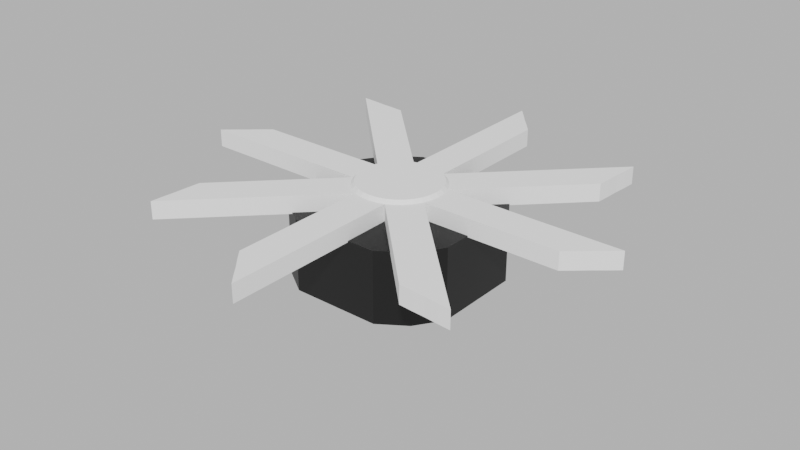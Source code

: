 # Source: Fan_2.blend  (saved by Blender 3.5.10; exported with 4.5.12 LTS)
import bpy
from mathutils import Matrix  # noqa: F401  (used for matrix-valued properties, if any)

bpy.ops.wm.read_factory_settings(use_empty=True)
scene = bpy.context.scene
scene.name = 'Scene'

# ---- collections
col_collection = bpy.data.collections.new('Collection'); scene.collection.children.link(col_collection)

# ---- materials (node trees are filled in below, after node groups)
mat_material_001 = bpy.data.materials.new('Material.001')
mat_material_001.alpha_threshold = 0.0
mat_material_001.use_transparent_shadow = False
mat_material_001.roughness = 0.5
mat_material_001.line_color = (0.0, 0.0, 0.0, 1.0)

# ---- material node trees
mat_material_001.use_nodes = True; mat_material_001.node_tree.nodes.clear()
_N = mat_material_001.node_tree.nodes; _L = mat_material_001.node_tree.links
n0 = _N.new('ShaderNodeOutputMaterial'); n0.name = 'Material Output'; n0.location = (300, 300)
n1 = _N.new('ShaderNodeBsdfPrincipled'); n1.name = 'Principled BSDF'; n1.location = (10, 300)
n1.distribution = 'GGX'
n1.subsurface_method = 'RANDOM_WALK_SKIN'
n1.inputs[0].default_value = (0.0, 0.0, 0.0, 1.0)
n1.inputs[3].default_value = 1.45
n1.inputs[27].default_value = (0.0, 0.0, 0.0, 1.0)
n1.inputs[28].default_value = 1.0
_L.new(n1.outputs[0], n0.inputs[0])
n0.is_active_output = True

# ---- world
world_world = bpy.data.worlds.new('World'); scene.world = world_world
world_world.use_nodes = True; world_world.node_tree.nodes.clear()
_N = world_world.node_tree.nodes; _L = world_world.node_tree.links
n0 = _N.new('ShaderNodeOutputWorld'); n0.name = 'World Output'; n0.location = (300, 300)
n1 = _N.new('ShaderNodeBackground'); n1.name = 'Background'; n1.location = (10, 300)
n2 = _N.new('ShaderNodeRGB'); n2.name = 'RGB'; n2.location = (-180, 280)
n2.outputs[0].default_value = (0.5, 0.5, 0.5, 1.0)
_L.new(n1.outputs[0], n0.inputs[0])
_L.new(n2.outputs[0], n1.inputs[0])
n0.is_active_output = True
world_world.color = (0.05088, 0.05088, 0.05088)
world_world.use_sun_shadow = False
world_world.sun_shadow_jitter_overblur = 0.0

# ---- meshes
me_cube_001 = bpy.data.meshes.new('Cube.001')
me_cube_001.from_pydata([(0.8, 0.8, 1.0), (0.8, 0.8, -1.0), (0.8, -0.8, 1.0), (0.8, -0.8, -1.0), (-0.8, 0.8, 1.0), (-0.8, 0.8, -1.0), (-0.8, -0.8, 1.0), (-0.8, -0.8, -1.0), (-1.0, 0.5, -1.0), (-1.0, 0.0, -1.0), (-1.0, -0.5, -1.0), (1.0, 0.5, 1.0), (1.0, 0.0, 1.0), (1.0, -0.5, 1.0), (-1.0, -0.5, 1.0), (-1.0, 0.0, 1.0), (-1.0, 0.5, 1.0), (1.0, -0.5, -1.0), (1.0, 0.0, -1.0), (1.0, 0.5, -1.0), (0.5, 1.0, -1.0), (0.0, 1.0, -1.0), (-0.5, 1.0, -1.0), (0.5, -1.0, 1.0), (0.0, -1.0, 1.0), (-0.5, -1.0, 1.0), (-0.5, -1.0, -1.0), (0.0, -1.0, -1.0), (0.5, -1.0, -1.0), (-0.5, 1.0, 1.0), (0.0, 1.0, 1.0), (0.5, 1.0, 1.0), (0.5, 0.5, -1.0), (0.0, 0.5, -1.0), (-0.5, 0.5, -1.0), (0.5, 0.0, -1.0), (0.0, 0.0, -1.0), (-0.5, 0.0, -1.0), (0.5, -0.5, -1.0), (0.0, -0.5, -1.0), (-0.5, -0.5, -1.0), (-0.5, 0.5, 1.0), (0.0, 0.5, 1.0), (0.5, 0.5, 1.0), (-0.5, 0.0, 1.0), (0.0, 0.0, 1.0), (0.5, 0.0, 1.0), (-0.5, -0.5, 1.0), (0.0, -0.5, 1.0), (0.5, -0.5, 1.0)], [], [(47, 14, 6, 25), (26, 25, 6, 7), (8, 16, 4, 5), (38, 17, 3, 28), (17, 13, 2, 3), (20, 31, 0, 1), (1, 0, 11, 19), (19, 11, 12, 18), (18, 12, 13, 17), (20, 1, 19, 32), (32, 19, 18, 35), (35, 18, 17, 38), (7, 6, 14, 10), (10, 14, 15, 9), (9, 15, 16, 8), (29, 4, 16, 41), (41, 16, 15, 44), (44, 15, 14, 47), (12, 46, 49, 13), (46, 45, 48, 49), (45, 44, 47, 48), (11, 43, 46, 12), (43, 42, 45, 46), (42, 41, 44, 45), (0, 31, 43, 11), (31, 30, 42, 43), (30, 29, 41, 42), (9, 37, 40, 10), (37, 36, 39, 40), (36, 35, 38, 39), (8, 34, 37, 9), (34, 33, 36, 37), (33, 32, 35, 36), (5, 22, 34, 8), (22, 21, 33, 34), (21, 20, 32, 33), (5, 4, 29, 22), (22, 29, 30, 21), (21, 30, 31, 20), (10, 40, 26, 7), (40, 39, 27, 26), (39, 38, 28, 27), (3, 2, 23, 28), (28, 23, 24, 27), (27, 24, 25, 26), (13, 49, 23, 2), (49, 48, 24, 23), (48, 47, 25, 24)])
_uv = me_cube_001.uv_layers.new(name='UVMap')
_uv.uv.foreach_set('vector', [0.8125, 0.6875, 0.875, 0.6875, 0.875, 0.75, 0.8125, 0.75, 0.375, 0.9375, 0.625, 0.9375, 0.625, 1.0, 0.375, 1.0, 0.375, 0.1875, 0.625, 0.1875, 0.625, 0.25, 0.375, 0.25, 0.3125, 0.6875, 0.375, 0.6875, 0.375, 0.75, 0.3125, 0.75, 0.375, 0.6875, 0.625, 0.6875, 0.625, 0.75, 0.375, 0.75, 0.375, 0.4375, 0.625, 0.4375, 0.625, 0.5, 0.375, 0.5, 0.375, 0.5, 0.625, 0.5, 0.625, 0.5625, 0.375, 0.5625, 0.375, 0.5625, 0.625, 0.5625, 0.625, 0.625, 0.375, 0.625, 0.375, 0.625, 0.625, 0.625, 0.625, 0.6875, 0.375, 0.6875, 0.3125, 0.5, 0.375, 0.5, 0.375, 0.5625, 0.3125, 0.5625, 0.3125, 0.5625, 0.375, 0.5625, 0.375, 0.625, 0.3125, 0.625, 0.3125, 0.625, 0.375, 0.625, 0.375, 0.6875, 0.3125, 0.6875, 0.375, 0.0, 0.625, 0.0, 0.625, 0.0625, 0.375, 0.0625, 0.375, 0.0625, 0.625, 0.0625, 0.625, 0.125, 0.375, 0.125, 0.375, 0.125, 0.625, 0.125, 0.625, 0.1875, 0.375, 0.1875, 0.8125, 0.5, 0.875, 0.5, 0.875, 0.5625, 0.8125, 0.5625, 0.8125, 0.5625, 0.875, 0.5625, 0.875, 0.625, 0.8125, 0.625, 0.8125, 0.625, 0.875, 0.625, 0.875, 0.6875, 0.8125, 0.6875, 0.625, 0.625, 0.6875, 0.625, 0.6875, 0.6875, 0.625, 0.6875, 0.6875, 0.625, 0.75, 0.625, 0.75, 0.6875, 0.6875, 0.6875, 0.75, 0.625, 0.8125, 0.625, 0.8125, 0.6875, 0.75, 0.6875, 0.625, 0.5625, 0.6875, 0.5625, 0.6875, 0.625, 0.625, 0.625, 0.6875, 0.5625, 0.75, 0.5625, 0.75, 0.625, 0.6875, 0.625, 0.75, 0.5625, 0.8125, 0.5625, 0.8125, 0.625, 0.75, 0.625, 0.625, 0.5, 0.6875, 0.5, 0.6875, 0.5625, 0.625, 0.5625, 0.6875, 0.5, 0.75, 0.5, 0.75, 0.5625, 0.6875, 0.5625, 0.75, 0.5, 0.8125, 0.5, 0.8125, 0.5625, 0.75, 0.5625, 0.125, 0.625, 0.1875, 0.625, 0.1875, 0.6875, 0.125, 0.6875, 0.1875, 0.625, 0.25, 0.625, 0.25, 0.6875, 0.1875, 0.6875, 0.25, 0.625, 0.3125, 0.625, 0.3125, 0.6875, 0.25, 0.6875, 0.125, 0.5625, 0.1875, 0.5625, 0.1875, 0.625, 0.125, 0.625, 0.1875, 0.5625, 0.25, 0.5625, 0.25, 0.625, 0.1875, 0.625, 0.25, 0.5625, 0.3125, 0.5625, 0.3125, 0.625, 0.25, 0.625, 0.125, 0.5, 0.1875, 0.5, 0.1875, 0.5625, 0.125, 0.5625, 0.1875, 0.5, 0.25, 0.5, 0.25, 0.5625, 0.1875, 0.5625, 0.25, 0.5, 0.3125, 0.5, 0.3125, 0.5625, 0.25, 0.5625, 0.375, 0.25, 0.625, 0.25, 0.625, 0.3125, 0.375, 0.3125, 0.375, 0.3125, 0.625, 0.3125, 0.625, 0.375, 0.375, 0.375, 0.375, 0.375, 0.625, 0.375, 0.625, 0.4375, 0.375, 0.4375, 0.125, 0.6875, 0.1875, 0.6875, 0.1875, 0.75, 0.125, 0.75, 0.1875, 0.6875, 0.25, 0.6875, 0.25, 0.75, 0.1875, 0.75, 0.25, 0.6875, 0.3125, 0.6875, 0.3125, 0.75, 0.25, 0.75, 0.375, 0.75, 0.625, 0.75, 0.625, 0.8125, 0.375, 0.8125, 0.375, 0.8125, 0.625, 0.8125, 0.625, 0.875, 0.375, 0.875, 0.375, 0.875, 0.625, 0.875, 0.625, 0.9375, 0.375, 0.9375, 0.625, 0.6875, 0.6875, 0.6875, 0.6875, 0.75, 0.625, 0.75, 0.6875, 0.6875, 0.75, 0.6875, 0.75, 0.75, 0.6875, 0.75, 0.75, 0.6875, 0.8125, 0.6875, 0.8125, 0.75, 0.75, 0.75])
me_cube_001.materials.append(mat_material_001)
me_cube_001.use_mirror_vertex_groups = False
me_cube_001.update()
me_cylinder = bpy.data.meshes.new('Cylinder')
me_cylinder.from_pydata([(0.0, 1.0, -1.0), (0.0, 0.9296, 1.405), (0.1951, 0.9808, -1.0), (0.1814, 0.9117, 1.405), (0.3827, 0.9239, -1.0), (0.3557, 0.8588, 1.405), (0.5556, 0.8315, -1.0), (0.5165, 0.7729, 1.405), (0.7071, 0.7071, -1.0), (0.6573, 0.6573, 1.405), (0.8315, 0.5556, -1.0), (0.7729, 0.5165, 1.405), (0.9239, 0.3827, -1.0), (0.8588, 0.3557, 1.405), (0.9808, 0.1951, -1.0), (0.9117, 0.1814, 1.405), (1.0, 0.0, -1.0), (0.9296, 0.0, 1.405), (0.9808, -0.1951, -1.0), (0.9117, -0.1814, 1.405), (0.9239, -0.3827, -1.0), (0.8588, -0.3557, 1.405), (0.8315, -0.5556, -1.0), (0.7729, -0.5165, 1.405), (0.7071, -0.7071, -1.0), (0.6573, -0.6573, 1.405), (0.5556, -0.8315, -1.0), (0.5165, -0.7729, 1.405), (0.3827, -0.9239, -1.0), (0.3557, -0.8588, 1.405), (0.1951, -0.9808, -1.0), (0.1814, -0.9117, 1.405), (0.0, -1.0, -1.0), (0.0, -0.9296, 1.405), (-0.1951, -0.9808, -1.0), (-0.1814, -0.9117, 1.405), (-0.3827, -0.9239, -1.0), (-0.3557, -0.8588, 1.405), (-0.5556, -0.8315, -1.0), (-0.5165, -0.7729, 1.405), (-0.7071, -0.7071, -1.0), (-0.6573, -0.6573, 1.405), (-0.8315, -0.5556, -1.0), (-0.7729, -0.5165, 1.405), (-0.9239, -0.3827, -1.0), (-0.8588, -0.3557, 1.405), (-0.9117, -0.1814, 1.405), (-0.9296, 0.0, 1.405), (-0.9117, 0.1814, 1.405), (-0.9239, 0.3827, -1.0), (-0.8588, 0.3557, 1.405), (-0.8315, 0.5556, -1.0), (-0.7729, 0.5165, 1.405), (-0.7071, 0.7071, -1.0), (-0.6573, 0.6573, 1.405), (-0.5556, 0.8315, -1.0), (-0.5165, 0.7729, 1.405), (-0.3827, 0.9239, -1.0), (-0.3557, 0.8588, 1.405), (-0.1951, 0.9808, -1.0), (-0.1814, 0.9117, 1.405), (0.1951, 0.9808, 1.0), (0.0, 1.0, 1.0), (0.3827, 0.9239, 1.0), (0.5556, 0.8315, 1.0), (0.7071, 0.7071, 1.0), (0.8315, 0.5556, 1.0), (0.9239, 0.3827, 1.0), (0.9808, 0.1951, 1.0), (1.0, 0.0, 1.0), (0.9808, -0.1951, 1.0), (0.9239, -0.3827, 1.0), (0.8315, -0.5556, 1.0), (0.7071, -0.7071, 1.0), (0.5556, -0.8315, 1.0), (0.3827, -0.9239, 1.0), (0.1951, -0.9808, 1.0), (0.0, -1.0, 1.0), (-0.1951, -0.9808, 1.0), (-0.3827, -0.9239, 1.0), (-0.5556, -0.8315, 1.0), (-0.7071, -0.7071, 1.0), (-0.8315, -0.5556, 1.0), (-0.9239, -0.3827, 1.0), (-0.9808, -0.1951, 1.0), (-1.0, 0.0, 1.0), (-0.9808, 0.1951, 1.0), (-0.9239, 0.3827, 1.0), (-0.8315, 0.5556, 1.0), (-0.7071, 0.7071, 1.0), (-0.5556, 0.8315, 1.0), (-0.3827, 0.9239, 1.0), (-0.1951, 0.9808, 1.0), (-0.3827, -0.9239, -1.0), (-0.5556, -0.8315, -1.0), (-0.7071, -0.7071, -1.0), (-0.8315, -0.5556, -1.0), (-0.9239, -0.3827, -1.0), (-0.3827, -0.9239, 1.0), (-0.5556, -0.8315, 1.0), (-0.7071, -0.7071, 1.0), (-0.8315, -0.5556, 1.0), (-0.9239, -0.3827, 1.0), (-3.211, -3.752, 1.0), (-3.211, -3.752, -1.0), (-3.191, -3.467, -1.0), (-3.191, -3.467, 1.0), (-3.162, -3.162, -1.0), (-3.162, -3.162, 1.0), (-3.145, -2.869, -1.0), (-3.145, -2.869, 1.0), (-3.121, -2.58, -1.0), (-3.121, -2.58, 1.0), (0.9239, 0.3827, -1.0), (0.9808, 0.1951, -1.0), (1.0, 8.742e-08, -1.0), (0.9808, -0.1951, -1.0), (0.9239, -0.3827, -1.0), (0.9239, 0.3827, 1.0), (0.9808, 0.1951, 1.0), (1.0, 8.742e-08, 1.0), (0.9808, -0.1951, 1.0), (0.9239, -0.3827, 1.0), (4.924, 0.3827, 1.0), (4.924, 0.3827, -1.0), (4.708, 0.1951, -1.0), (4.708, 0.1951, 1.0), (4.472, 3.91e-07, -1.0), (4.472, 3.91e-07, 1.0), (4.253, -0.1951, -1.0), (4.253, -0.1951, 1.0), (4.031, -0.3827, -1.0), (4.031, -0.3827, 1.0), (-0.9239, -0.3827, -1.0), (-0.9808, -0.1951, -1.0), (-1.0, 0.0, -1.0), (-0.9808, 0.1951, -1.0), (-0.9239, 0.3827, -1.0), (-0.9239, -0.3827, 1.0), (-0.9808, -0.1951, 1.0), (-1.0, 0.0, 1.0), (-0.9808, 0.1951, 1.0), (-0.9239, 0.3827, 1.0), (-4.924, -0.3827, 1.0), (-4.924, -0.3827, -1.0), (-4.708, -0.1951, -1.0), (-4.708, -0.1951, 1.0), (-4.472, 0.0, -1.0), (-4.472, 0.0, 1.0), (-4.253, 0.1951, -1.0), (-4.253, 0.1951, 1.0), (-4.031, 0.3827, -1.0), (-4.031, 0.3827, 1.0), (0.3827, -0.9239, -1.0), (0.1951, -0.9808, -1.0), (4.371e-08, -1.0, -1.0), (-0.1951, -0.9808, -1.0), (-0.3827, -0.9239, -1.0), (0.3827, -0.9239, 1.0), (0.1951, -0.9808, 1.0), (4.371e-08, -1.0, 1.0), (-0.1951, -0.9808, 1.0), (-0.3827, -0.9239, 1.0), (0.3827, -4.924, 1.0), (0.3827, -4.924, -1.0), (0.1951, -4.708, -1.0), (0.1951, -4.708, 1.0), (1.955e-07, -4.472, -1.0), (1.955e-07, -4.472, 1.0), (-0.1951, -4.253, -1.0), (-0.1951, -4.253, 1.0), (-0.3827, -4.031, -1.0), (-0.3827, -4.031, 1.0), (-0.3827, 0.9239, -1.0), (-0.1951, 0.9808, -1.0), (-1.192e-08, 1.0, -1.0), (0.1951, 0.9808, -1.0), (0.3827, 0.9239, -1.0), (-0.3827, 0.9239, 1.0), (-0.1951, 0.9808, 1.0), (-1.192e-08, 1.0, 1.0), (0.1951, 0.9808, 1.0), (0.3827, 0.9239, 1.0), (-0.3827, 4.924, 1.0), (-0.3827, 4.924, -1.0), (-0.1951, 4.708, -1.0), (-0.1951, 4.708, 1.0), (-5.333e-08, 4.472, -1.0), (-5.333e-08, 4.472, 1.0), (0.1951, 4.253, -1.0), (0.1951, 4.253, 1.0), (0.3827, 4.031, -1.0), (0.3827, 4.031, 1.0), (0.9239, -0.3827, -1.0), (0.8315, -0.5556, -1.0), (0.7071, -0.7071, -1.0), (0.5556, -0.8315, -1.0), (0.3827, -0.9239, -1.0), (0.9239, -0.3827, 1.0), (0.8315, -0.5556, 1.0), (0.7071, -0.7071, 1.0), (0.5556, -0.8315, 1.0), (0.3827, -0.9239, 1.0), (3.752, -3.211, 1.0), (3.752, -3.211, -1.0), (3.467, -3.191, -1.0), (3.467, -3.191, 1.0), (3.162, -3.162, -1.0), (3.162, -3.162, 1.0), (2.869, -3.145, -1.0), (2.869, -3.145, 1.0), (2.58, -3.121, -1.0), (2.58, -3.121, 1.0), (0.3827, 0.9239, -1.0), (0.5556, 0.8315, -1.0), (0.7071, 0.7071, -1.0), (0.8315, 0.5556, -1.0), (0.9239, 0.3827, -1.0), (0.3827, 0.9239, 1.0), (0.5556, 0.8315, 1.0), (0.7071, 0.7071, 1.0), (0.8315, 0.5556, 1.0), (0.9239, 0.3827, 1.0), (3.211, 3.752, 1.0), (3.211, 3.752, -1.0), (3.191, 3.467, -1.0), (3.191, 3.467, 1.0), (3.162, 3.162, -1.0), (3.162, 3.162, 1.0), (3.145, 2.869, -1.0), (3.145, 2.869, 1.0), (3.121, 2.58, -1.0), (3.121, 2.58, 1.0), (-0.9239, 0.3827, -1.0), (-0.8315, 0.5556, -1.0), (-0.7071, 0.7071, -1.0), (-0.5556, 0.8315, -1.0), (-0.3827, 0.9239, -1.0), (-0.9239, 0.3827, 1.0), (-0.8315, 0.5556, 1.0), (-0.7071, 0.7071, 1.0), (-0.5556, 0.8315, 1.0), (-0.3827, 0.9239, 1.0), (-3.752, 3.211, 1.0), (-3.752, 3.211, -1.0), (-3.467, 3.191, -1.0), (-3.467, 3.191, 1.0), (-3.162, 3.162, -1.0), (-3.162, 3.162, 1.0), (-2.869, 3.145, -1.0), (-2.869, 3.145, 1.0), (-2.58, 3.121, -1.0), (-2.58, 3.121, 1.0), (-2.617, 0.1951, 1.0), (-2.845, -0.1951, -1.0), (-2.924, -0.3827, -1.0), (-2.736, 0.0, 1.0), (-2.845, -0.1951, 1.0), (-2.478, 0.3827, -1.0), (-2.478, 0.3827, 1.0), (-2.924, -0.3827, 1.0), (-2.617, 0.1951, -1.0), (-2.736, 0.0, -1.0), (-1.712, 1.988, 1.0), (-2.149, 1.873, -1.0), (-2.338, 1.797, -1.0), (-1.935, 1.935, 1.0), (-2.149, 1.873, 1.0), (-1.481, 2.023, -1.0), (-1.481, 2.023, 1.0), (-2.338, 1.797, 1.0), (-1.712, 1.988, -1.0), (-1.935, 1.935, -1.0), (0.1951, 2.617, 1.0), (-0.1951, 2.845, -1.0), (-0.3827, 2.924, -1.0), (-3.263e-08, 2.736, 1.0), (-0.1951, 2.845, 1.0), (0.3827, 2.478, -1.0), (0.3827, 2.478, 1.0), (-0.3827, 2.924, 1.0), (0.1951, 2.617, -1.0), (-3.263e-08, 2.736, -1.0), (1.988, 1.712, 1.0), (1.873, 2.149, -1.0), (1.797, 2.338, -1.0), (1.935, 1.935, 1.0), (1.873, 2.149, 1.0), (2.023, 1.481, -1.0), (2.023, 1.481, 1.0), (1.797, 2.338, 1.0), (1.988, 1.712, -1.0), (1.935, 1.935, -1.0), (2.617, -0.1951, 1.0), (2.845, 0.1951, -1.0), (2.924, 0.3827, -1.0), (2.736, 2.392e-07, 1.0), (2.845, 0.1951, 1.0), (2.478, -0.3827, -1.0), (2.478, -0.3827, 1.0), (2.924, 0.3827, 1.0), (2.617, -0.1951, -1.0), (2.736, 2.392e-07, -1.0), (1.712, -1.988, 1.0), (2.149, -1.873, -1.0), (2.338, -1.797, -1.0), (1.935, -1.935, 1.0), (2.149, -1.873, 1.0), (1.481, -2.023, -1.0), (1.481, -2.023, 1.0), (2.338, -1.797, 1.0), (1.712, -1.988, -1.0), (1.935, -1.935, -1.0), (-0.1951, -2.617, 1.0), (0.1951, -2.845, -1.0), (0.3827, -2.924, -1.0), (1.196e-07, -2.736, 1.0), (0.1951, -2.845, 1.0), (-0.3827, -2.478, -1.0), (-0.3827, -2.478, 1.0), (0.3827, -2.924, 1.0), (-0.1951, -2.617, -1.0), (1.196e-07, -2.736, -1.0), (-1.988, -1.712, 1.0), (-1.873, -2.149, -1.0), (-1.797, -2.338, -1.0), (-1.935, -1.935, 1.0), (-1.873, -2.149, 1.0), (-2.023, -1.481, -1.0), (-2.023, -1.481, 1.0), (-1.797, -2.338, 1.0), (-1.988, -1.712, -1.0), (-1.935, -1.935, -1.0)], [], [(0, 62, 61, 2), (2, 61, 63, 4), (4, 63, 64, 6), (6, 64, 65, 8), (8, 65, 66, 10), (10, 66, 67, 12), (12, 67, 68, 14), (14, 68, 69, 16), (16, 69, 70, 18), (18, 70, 71, 20), (20, 71, 72, 22), (22, 72, 73, 24), (24, 73, 74, 26), (26, 74, 75, 28), (28, 75, 76, 30), (30, 76, 77, 32), (32, 77, 78, 34), (34, 78, 79, 36), (36, 79, 80, 38), (38, 80, 81, 40), (40, 81, 82, 42), (42, 82, 83, 44), (49, 87, 88, 51), (51, 88, 89, 53), (53, 89, 90, 55), (55, 90, 91, 57), (3, 1, 60, 58, 56, 54, 52, 50, 48, 47, 46, 45, 43, 41, 39, 37, 35, 33, 31, 29, 27, 25, 23, 21, 19, 17, 15, 13, 11, 9, 7, 5), (57, 91, 92, 59), (59, 92, 62, 0), (1, 3, 61, 62), (3, 5, 63, 61), (5, 7, 64, 63), (7, 9, 65, 64), (9, 11, 66, 65), (11, 13, 67, 66), (13, 15, 68, 67), (15, 17, 69, 68), (17, 19, 70, 69), (19, 21, 71, 70), (21, 23, 72, 71), (23, 25, 73, 72), (25, 27, 74, 73), (27, 29, 75, 74), (29, 31, 76, 75), (31, 33, 77, 76), (33, 35, 78, 77), (35, 37, 79, 78), (37, 39, 80, 79), (39, 41, 81, 80), (41, 43, 82, 81), (43, 45, 83, 82), (45, 46, 84, 83), (46, 47, 85, 84), (47, 48, 86, 85), (48, 50, 87, 86), (50, 52, 88, 87), (52, 54, 89, 88), (54, 56, 90, 89), (56, 58, 91, 90), (58, 60, 92, 91), (60, 1, 62, 92), (329, 328, 111, 112), (327, 326, 108, 106), (326, 323, 110, 108), (324, 325, 104, 105), (104, 103, 106, 105), (105, 106, 108, 107), (107, 108, 110, 109), (109, 110, 112, 111), (330, 327, 106, 103), (328, 331, 109, 111), (325, 330, 103, 104), (331, 332, 107, 109), (332, 324, 105, 107), (323, 329, 112, 110), (299, 298, 131, 132), (297, 296, 128, 126), (296, 293, 130, 128), (294, 295, 124, 125), (124, 123, 126, 125), (125, 126, 128, 127), (127, 128, 130, 129), (129, 130, 132, 131), (300, 297, 126, 123), (298, 301, 129, 131), (295, 300, 123, 124), (301, 302, 127, 129), (302, 294, 125, 127), (293, 299, 132, 130), (259, 258, 151, 152), (257, 256, 148, 146), (256, 253, 150, 148), (254, 255, 144, 145), (144, 143, 146, 145), (145, 146, 148, 147), (147, 148, 150, 149), (149, 150, 152, 151), (260, 257, 146, 143), (258, 261, 149, 151), (255, 260, 143, 144), (261, 262, 147, 149), (262, 254, 145, 147), (253, 259, 152, 150), (319, 318, 171, 172), (317, 316, 168, 166), (316, 313, 170, 168), (314, 315, 164, 165), (164, 163, 166, 165), (165, 166, 168, 167), (167, 168, 170, 169), (169, 170, 172, 171), (320, 317, 166, 163), (318, 321, 169, 171), (315, 320, 163, 164), (321, 322, 167, 169), (322, 314, 165, 167), (313, 319, 172, 170), (279, 278, 191, 192), (277, 276, 188, 186), (276, 273, 190, 188), (274, 275, 184, 185), (184, 183, 186, 185), (185, 186, 188, 187), (187, 188, 190, 189), (189, 190, 192, 191), (280, 277, 186, 183), (278, 281, 189, 191), (275, 280, 183, 184), (281, 282, 187, 189), (282, 274, 185, 187), (273, 279, 192, 190), (309, 308, 211, 212), (307, 306, 208, 206), (306, 303, 210, 208), (304, 305, 204, 205), (204, 203, 206, 205), (205, 206, 208, 207), (207, 208, 210, 209), (209, 210, 212, 211), (310, 307, 206, 203), (308, 311, 209, 211), (305, 310, 203, 204), (311, 312, 207, 209), (312, 304, 205, 207), (303, 309, 212, 210), (289, 288, 231, 232), (287, 286, 228, 226), (286, 283, 230, 228), (284, 285, 224, 225), (224, 223, 226, 225), (225, 226, 228, 227), (227, 228, 230, 229), (229, 230, 232, 231), (290, 287, 226, 223), (288, 291, 229, 231), (285, 290, 223, 224), (291, 292, 227, 229), (292, 284, 225, 227), (283, 289, 232, 230), (269, 268, 251, 252), (267, 266, 248, 246), (266, 263, 250, 248), (264, 265, 244, 245), (244, 243, 246, 245), (245, 246, 248, 247), (247, 248, 250, 249), (249, 250, 252, 251), (270, 267, 246, 243), (268, 271, 249, 251), (265, 270, 243, 244), (271, 272, 247, 249), (272, 264, 245, 247), (263, 269, 252, 250), (141, 142, 259, 253), (135, 134, 254, 262), (136, 135, 262, 261), (133, 138, 260, 255), (137, 136, 261, 258), (138, 139, 257, 260), (134, 133, 255, 254), (140, 141, 253, 256), (139, 140, 256, 257), (142, 137, 258, 259), (241, 242, 269, 263), (235, 234, 264, 272), (236, 235, 272, 271), (233, 238, 270, 265), (237, 236, 271, 268), (238, 239, 267, 270), (234, 233, 265, 264), (240, 241, 263, 266), (239, 240, 266, 267), (242, 237, 268, 269), (181, 182, 279, 273), (175, 174, 274, 282), (176, 175, 282, 281), (173, 178, 280, 275), (177, 176, 281, 278), (178, 179, 277, 280), (174, 173, 275, 274), (180, 181, 273, 276), (179, 180, 276, 277), (182, 177, 278, 279), (221, 222, 289, 283), (215, 214, 284, 292), (216, 215, 292, 291), (213, 218, 290, 285), (217, 216, 291, 288), (218, 219, 287, 290), (214, 213, 285, 284), (220, 221, 283, 286), (219, 220, 286, 287), (222, 217, 288, 289), (121, 122, 299, 293), (115, 114, 294, 302), (116, 115, 302, 301), (113, 118, 300, 295), (117, 116, 301, 298), (118, 119, 297, 300), (114, 113, 295, 294), (120, 121, 293, 296), (119, 120, 296, 297), (122, 117, 298, 299), (201, 202, 309, 303), (195, 194, 304, 312), (196, 195, 312, 311), (193, 198, 310, 305), (197, 196, 311, 308), (198, 199, 307, 310), (194, 193, 305, 304), (200, 201, 303, 306), (199, 200, 306, 307), (202, 197, 308, 309), (161, 162, 319, 313), (155, 154, 314, 322), (156, 155, 322, 321), (153, 158, 320, 315), (157, 156, 321, 318), (158, 159, 317, 320), (154, 153, 315, 314), (160, 161, 313, 316), (159, 160, 316, 317), (162, 157, 318, 319), (101, 102, 329, 323), (95, 94, 324, 332), (96, 95, 332, 331), (93, 98, 330, 325), (97, 96, 331, 328), (98, 99, 327, 330), (94, 93, 325, 324), (100, 101, 323, 326), (99, 100, 326, 327), (102, 97, 328, 329)])
_uv = me_cylinder.uv_layers.new(name='UVMap')
_uv.uv.foreach_set('vector', [1.0, 0.5, 1.0, 1.0, 0.9688, 1.0, 0.9688, 0.5, 0.9688, 0.5, 0.9688, 1.0, 0.9375, 1.0, 0.9375, 0.5, 0.9375, 0.5, 0.9375, 1.0, 0.9062, 1.0, 0.9062, 0.5, 0.9062, 0.5, 0.9062, 1.0, 0.875, 1.0, 0.875, 0.5, 0.875, 0.5, 0.875, 1.0, 0.8438, 1.0, 0.8438, 0.5, 0.8438, 0.5, 0.8438, 1.0, 0.8125, 1.0, 0.8125, 0.5, 0.8125, 0.5, 0.8125, 1.0, 0.7812, 1.0, 0.7812, 0.5, 0.7812, 0.5, 0.7812, 1.0, 0.75, 1.0, 0.75, 0.5, 0.75, 0.5, 0.75, 1.0, 0.7188, 1.0, 0.7188, 0.5, 0.7188, 0.5, 0.7188, 1.0, 0.6875, 1.0, 0.6875, 0.5, 0.6875, 0.5, 0.6875, 1.0, 0.6562, 1.0, 0.6562, 0.5, 0.6562, 0.5, 0.6562, 1.0, 0.625, 1.0, 0.625, 0.5, 0.625, 0.5, 0.625, 1.0, 0.5938, 1.0, 0.5938, 0.5, 0.5938, 0.5, 0.5938, 1.0, 0.5625, 1.0, 0.5625, 0.5, 0.5625, 0.5, 0.5625, 1.0, 0.5312, 1.0, 0.5312, 0.5, 0.5312, 0.5, 0.5312, 1.0, 0.5, 1.0, 0.5, 0.5, 0.5, 0.5, 0.5, 1.0, 0.4688, 1.0, 0.4688, 0.5, 0.4688, 0.5, 0.4688, 1.0, 0.4375, 1.0, 0.4375, 0.5, 0.4375, 0.5, 0.4375, 1.0, 0.4062, 1.0, 0.4062, 0.5, 0.4062, 0.5, 0.4062, 1.0, 0.375, 1.0, 0.375, 0.5, 0.375, 0.5, 0.375, 1.0, 0.3438, 1.0, 0.3438, 0.5, 0.3438, 0.5, 0.3438, 1.0, 0.3125, 1.0, 0.3125, 0.5, 0.1875, 0.5, 0.1875, 1.0, 0.1562, 1.0, 0.1562, 0.5, 0.1562, 0.5, 0.1562, 1.0, 0.125, 1.0, 0.125, 0.5, 0.125, 0.5, 0.125, 1.0, 0.09375, 1.0, 0.09375, 0.5, 0.09375, 0.5, 0.09375, 1.0, 0.0625, 1.0, 0.0625, 0.5, 0.2935, 0.4688, 0.25, 0.4731, 0.2065, 0.4688, 0.1646, 0.4561, 0.126, 0.4355, 0.09224, 0.4078, 0.0645, 0.374, 0.04388, 0.3354, 0.03118, 0.2935, 0.0269, 0.25, 0.03118, 0.2065, 0.04388, 0.1646, 0.0645, 0.126, 0.09224, 0.09224, 0.126, 0.0645, 0.1646, 0.04388, 0.2065, 0.03118, 0.25, 0.0269, 0.2935, 0.03118, 0.3354, 0.04388, 0.374, 0.0645, 0.4078, 0.09224, 0.4355, 0.126, 0.4561, 0.1646, 0.4688, 0.2065, 0.4731, 0.25, 0.4688, 0.2935, 0.4561, 0.3354, 0.4355, 0.374, 0.4078, 0.4078, 0.374, 0.4355, 0.3354, 0.4561, 0.0625, 0.5, 0.0625, 1.0, 0.03125, 1.0, 0.03125, 0.5, 0.03125, 0.5, 0.03125, 1.0, 0.0, 1.0, 0.0, 0.5, 0.25, 0.4731, 0.2935, 0.4688, 0.2968, 0.4854, 0.25, 0.49, 0.2935, 0.4688, 0.3354, 0.4561, 0.3418, 0.4717, 0.2968, 0.4854, 0.3354, 0.4561, 0.374, 0.4355, 0.3833, 0.4496, 0.3418, 0.4717, 0.374, 0.4355, 0.4078, 0.4078, 0.4197, 0.4197, 0.3833, 0.4496, 0.4078, 0.4078, 0.4355, 0.374, 0.4496, 0.3833, 0.4197, 0.4197, 0.4355, 0.374, 0.4561, 0.3354, 0.4717, 0.3418, 0.4496, 0.3833, 0.4561, 0.3354, 0.4688, 0.2935, 0.4854, 0.2968, 0.4717, 0.3418, 0.4688, 0.2935, 0.4731, 0.25, 0.49, 0.25, 0.4854, 0.2968, 0.4731, 0.25, 0.4688, 0.2065, 0.4854, 0.2032, 0.49, 0.25, 0.4688, 0.2065, 0.4561, 0.1646, 0.4717, 0.1582, 0.4854, 0.2032, 0.4561, 0.1646, 0.4355, 0.126, 0.4496, 0.1167, 0.4717, 0.1582, 0.4355, 0.126, 0.4078, 0.09224, 0.4197, 0.08029, 0.4496, 0.1167, 0.4078, 0.09224, 0.374, 0.0645, 0.3833, 0.05045, 0.4197, 0.08029, 0.374, 0.0645, 0.3354, 0.04388, 0.3418, 0.02827, 0.3833, 0.05045, 0.3354, 0.04388, 0.2935, 0.03118, 0.2968, 0.01461, 0.3418, 0.02827, 0.2935, 0.03118, 0.25, 0.0269, 0.25, 0.01, 0.2968, 0.01461, 0.25, 0.0269, 0.2065, 0.03118, 0.2032, 0.01461, 0.25, 0.01, 0.2065, 0.03118, 0.1646, 0.04388, 0.1582, 0.02827, 0.2032, 0.01461, 0.1646, 0.04388, 0.126, 0.0645, 0.1167, 0.05045, 0.1582, 0.02827, 0.126, 0.0645, 0.09224, 0.09224, 0.08029, 0.08029, 0.1167, 0.05045, 0.09224, 0.09224, 0.0645, 0.126, 0.05045, 0.1167, 0.08029, 0.08029, 0.0645, 0.126, 0.04388, 0.1646, 0.02827, 0.1582, 0.05045, 0.1167, 0.04388, 0.1646, 0.03118, 0.2065, 0.01461, 0.2032, 0.02827, 0.1582, 0.03118, 0.2065, 0.0269, 0.25, 0.01, 0.25, 0.01461, 0.2032, 0.0269, 0.25, 0.03118, 0.2935, 0.01461, 0.2968, 0.01, 0.25, 0.03118, 0.2935, 0.04388, 0.3354, 0.02827, 0.3418, 0.01461, 0.2968, 0.04388, 0.3354, 0.0645, 0.374, 0.05045, 0.3833, 0.02827, 0.3418, 0.0645, 0.374, 0.09224, 0.4078, 0.08029, 0.4197, 0.05045, 0.3833, 0.09224, 0.4078, 0.126, 0.4355, 0.1167, 0.4496, 0.08029, 0.4197, 0.126, 0.4355, 0.1646, 0.4561, 0.1582, 0.4717, 0.1167, 0.4496, 0.1646, 0.4561, 0.2065, 0.4688, 0.2032, 0.4854, 0.1582, 0.4717, 0.2065, 0.4688, 0.25, 0.4731, 0.25, 0.49, 0.2032, 0.4854, 0.1875, 1.0, 0.1875, 0.5, 0.1875, 0.5, 0.1875, 1.0, 0.01461, 0.2032, 0.01, 0.25, 0.01, 0.25, 0.01461, 0.2032, 0.01, 0.25, 0.01461, 0.2968, 0.01461, 0.2968, 0.01, 0.25, 0.0, 0.0, 0.0, 0.0, 0.0, 0.0, 0.0, 0.0, 0.3125, 0.5, 0.3125, 1.0, 0.2812, 1.0, 0.2812, 0.5, 0.2812, 0.5, 0.2812, 1.0, 0.25, 1.0, 0.25, 0.5, 0.25, 0.5, 0.25, 1.0, 0.2188, 1.0, 0.2188, 0.5, 0.2188, 0.5, 0.2188, 1.0, 0.1875, 1.0, 0.1875, 0.5, 0.02827, 0.1582, 0.01461, 0.2032, 0.01461, 0.2032, 0.02827, 0.1582, 0.0, 0.0, 0.0, 0.0, 0.0, 0.0, 0.0, 0.0, 0.3125, 0.5, 0.3125, 1.0, 0.3125, 1.0, 0.3125, 0.5, 0.0, 0.0, 0.0, 0.0, 0.0, 0.0, 0.0, 0.0, 0.0, 0.0, 0.0, 0.0, 0.0, 0.0, 0.0, 0.0, 0.01461, 0.2968, 0.02827, 0.3418, 0.02827, 0.3418, 0.01461, 0.2968, 0.1875, 1.0, 0.1875, 0.5, 0.1875, 0.5, 0.1875, 1.0, 0.01461, 0.2032, 0.01, 0.25, 0.01, 0.25, 0.01461, 0.2032, 0.01, 0.25, 0.01461, 0.2968, 0.01461, 0.2968, 0.01, 0.25, 0.0, 0.0, 0.0, 0.0, 0.0, 0.0, 0.0, 0.0, 0.3125, 0.5, 0.3125, 1.0, 0.2812, 1.0, 0.2812, 0.5, 0.2812, 0.5, 0.2812, 1.0, 0.25, 1.0, 0.25, 0.5, 0.25, 0.5, 0.25, 1.0, 0.2188, 1.0, 0.2188, 0.5, 0.2188, 0.5, 0.2188, 1.0, 0.1875, 1.0, 0.1875, 0.5, 0.02827, 0.1582, 0.01461, 0.2032, 0.01461, 0.2032, 0.02827, 0.1582, 0.0, 0.0, 0.0, 0.0, 0.0, 0.0, 0.0, 0.0, 0.3125, 0.5, 0.3125, 1.0, 0.3125, 1.0, 0.3125, 0.5, 0.0, 0.0, 0.0, 0.0, 0.0, 0.0, 0.0, 0.0, 0.0, 0.0, 0.0, 0.0, 0.0, 0.0, 0.0, 0.0, 0.01461, 0.2968, 0.02827, 0.3418, 0.02827, 0.3418, 0.01461, 0.2968, 0.1875, 1.0, 0.1875, 0.5, 0.1875, 0.5, 0.1875, 1.0, 0.01461, 0.2032, 0.01, 0.25, 0.01, 0.25, 0.01461, 0.2032, 0.01, 0.25, 0.01461, 0.2968, 0.01461, 0.2968, 0.01, 0.25, 0.0, 0.0, 0.0, 0.0, 0.0, 0.0, 0.0, 0.0, 0.3125, 0.5, 0.3125, 1.0, 0.2812, 1.0, 0.2812, 0.5, 0.2812, 0.5, 0.2812, 1.0, 0.25, 1.0, 0.25, 0.5, 0.25, 0.5, 0.25, 1.0, 0.2188, 1.0, 0.2188, 0.5, 0.2188, 0.5, 0.2188, 1.0, 0.1875, 1.0, 0.1875, 0.5, 0.02827, 0.1582, 0.01461, 0.2032, 0.01461, 0.2032, 0.02827, 0.1582, 0.0, 0.0, 0.0, 0.0, 0.0, 0.0, 0.0, 0.0, 0.3125, 0.5, 0.3125, 1.0, 0.3125, 1.0, 0.3125, 0.5, 0.0, 0.0, 0.0, 0.0, 0.0, 0.0, 0.0, 0.0, 0.0, 0.0, 0.0, 0.0, 0.0, 0.0, 0.0, 0.0, 0.01461, 0.2968, 0.02827, 0.3418, 0.02827, 0.3418, 0.01461, 0.2968, 0.1875, 1.0, 0.1875, 0.5, 0.1875, 0.5, 0.1875, 1.0, 0.01461, 0.2032, 0.01, 0.25, 0.01, 0.25, 0.01461, 0.2032, 0.01, 0.25, 0.01461, 0.2968, 0.01461, 0.2968, 0.01, 0.25, 0.0, 0.0, 0.0, 0.0, 0.0, 0.0, 0.0, 0.0, 0.3125, 0.5, 0.3125, 1.0, 0.2812, 1.0, 0.2812, 0.5, 0.2812, 0.5, 0.2812, 1.0, 0.25, 1.0, 0.25, 0.5, 0.25, 0.5, 0.25, 1.0, 0.2188, 1.0, 0.2188, 0.5, 0.2188, 0.5, 0.2188, 1.0, 0.1875, 1.0, 0.1875, 0.5, 0.02827, 0.1582, 0.01461, 0.2032, 0.01461, 0.2032, 0.02827, 0.1582, 0.0, 0.0, 0.0, 0.0, 0.0, 0.0, 0.0, 0.0, 0.3125, 0.5, 0.3125, 1.0, 0.3125, 1.0, 0.3125, 0.5, 0.0, 0.0, 0.0, 0.0, 0.0, 0.0, 0.0, 0.0, 0.0, 0.0, 0.0, 0.0, 0.0, 0.0, 0.0, 0.0, 0.01461, 0.2968, 0.02827, 0.3418, 0.02827, 0.3418, 0.01461, 0.2968, 0.1875, 1.0, 0.1875, 0.5, 0.1875, 0.5, 0.1875, 1.0, 0.01461, 0.2032, 0.01, 0.25, 0.01, 0.25, 0.01461, 0.2032, 0.01, 0.25, 0.01461, 0.2968, 0.01461, 0.2968, 0.01, 0.25, 0.0, 0.0, 0.0, 0.0, 0.0, 0.0, 0.0, 0.0, 0.3125, 0.5, 0.3125, 1.0, 0.2812, 1.0, 0.2812, 0.5, 0.2812, 0.5, 0.2812, 1.0, 0.25, 1.0, 0.25, 0.5, 0.25, 0.5, 0.25, 1.0, 0.2188, 1.0, 0.2188, 0.5, 0.2188, 0.5, 0.2188, 1.0, 0.1875, 1.0, 0.1875, 0.5, 0.02827, 0.1582, 0.01461, 0.2032, 0.01461, 0.2032, 0.02827, 0.1582, 0.0, 0.0, 0.0, 0.0, 0.0, 0.0, 0.0, 0.0, 0.3125, 0.5, 0.3125, 1.0, 0.3125, 1.0, 0.3125, 0.5, 0.0, 0.0, 0.0, 0.0, 0.0, 0.0, 0.0, 0.0, 0.0, 0.0, 0.0, 0.0, 0.0, 0.0, 0.0, 0.0, 0.01461, 0.2968, 0.02827, 0.3418, 0.02827, 0.3418, 0.01461, 0.2968, 0.1875, 1.0, 0.1875, 0.5, 0.1875, 0.5, 0.1875, 1.0, 0.01461, 0.2032, 0.01, 0.25, 0.01, 0.25, 0.01461, 0.2032, 0.01, 0.25, 0.01461, 0.2968, 0.01461, 0.2968, 0.01, 0.25, 0.0, 0.0, 0.0, 0.0, 0.0, 0.0, 0.0, 0.0, 0.3125, 0.5, 0.3125, 1.0, 0.2812, 1.0, 0.2812, 0.5, 0.2812, 0.5, 0.2812, 1.0, 0.25, 1.0, 0.25, 0.5, 0.25, 0.5, 0.25, 1.0, 0.2188, 1.0, 0.2188, 0.5, 0.2188, 0.5, 0.2188, 1.0, 0.1875, 1.0, 0.1875, 0.5, 0.02827, 0.1582, 0.01461, 0.2032, 0.01461, 0.2032, 0.02827, 0.1582, 0.0, 0.0, 0.0, 0.0, 0.0, 0.0, 0.0, 0.0, 0.3125, 0.5, 0.3125, 1.0, 0.3125, 1.0, 0.3125, 0.5, 0.0, 0.0, 0.0, 0.0, 0.0, 0.0, 0.0, 0.0, 0.0, 0.0, 0.0, 0.0, 0.0, 0.0, 0.0, 0.0, 0.01461, 0.2968, 0.02827, 0.3418, 0.02827, 0.3418, 0.01461, 0.2968, 0.1875, 1.0, 0.1875, 0.5, 0.1875, 0.5, 0.1875, 1.0, 0.01461, 0.2032, 0.01, 0.25, 0.01, 0.25, 0.01461, 0.2032, 0.01, 0.25, 0.01461, 0.2968, 0.01461, 0.2968, 0.01, 0.25, 0.0, 0.0, 0.0, 0.0, 0.0, 0.0, 0.0, 0.0, 0.3125, 0.5, 0.3125, 1.0, 0.2812, 1.0, 0.2812, 0.5, 0.2812, 0.5, 0.2812, 1.0, 0.25, 1.0, 0.25, 0.5, 0.25, 0.5, 0.25, 1.0, 0.2188, 1.0, 0.2188, 0.5, 0.2188, 0.5, 0.2188, 1.0, 0.1875, 1.0, 0.1875, 0.5, 0.02827, 0.1582, 0.01461, 0.2032, 0.01461, 0.2032, 0.02827, 0.1582, 0.0, 0.0, 0.0, 0.0, 0.0, 0.0, 0.0, 0.0, 0.3125, 0.5, 0.3125, 1.0, 0.3125, 1.0, 0.3125, 0.5, 0.0, 0.0, 0.0, 0.0, 0.0, 0.0, 0.0, 0.0, 0.0, 0.0, 0.0, 0.0, 0.0, 0.0, 0.0, 0.0, 0.01461, 0.2968, 0.02827, 0.3418, 0.02827, 0.3418, 0.01461, 0.2968, 0.1875, 1.0, 0.1875, 0.5, 0.1875, 0.5, 0.1875, 1.0, 0.01461, 0.2032, 0.01, 0.25, 0.01, 0.25, 0.01461, 0.2032, 0.01, 0.25, 0.01461, 0.2968, 0.01461, 0.2968, 0.01, 0.25, 0.0, 0.0, 0.0, 0.0, 0.0, 0.0, 0.0, 0.0, 0.3125, 0.5, 0.3125, 1.0, 0.2812, 1.0, 0.2812, 0.5, 0.2812, 0.5, 0.2812, 1.0, 0.25, 1.0, 0.25, 0.5, 0.25, 0.5, 0.25, 1.0, 0.2188, 1.0, 0.2188, 0.5, 0.2188, 0.5, 0.2188, 1.0, 0.1875, 1.0, 0.1875, 0.5, 0.02827, 0.1582, 0.01461, 0.2032, 0.01461, 0.2032, 0.02827, 0.1582, 0.0, 0.0, 0.0, 0.0, 0.0, 0.0, 0.0, 0.0, 0.3125, 0.5, 0.3125, 1.0, 0.3125, 1.0, 0.3125, 0.5, 0.0, 0.0, 0.0, 0.0, 0.0, 0.0, 0.0, 0.0, 0.0, 0.0, 0.0, 0.0, 0.0, 0.0, 0.0, 0.0, 0.01461, 0.2968, 0.02827, 0.3418, 0.02827, 0.3418, 0.01461, 0.2968, 0.01461, 0.2968, 0.02827, 0.3418, 0.02827, 0.3418, 0.01461, 0.2968, 0.0, 0.0, 0.0, 0.0, 0.0, 0.0, 0.0, 0.0, 0.0, 0.0, 0.0, 0.0, 0.0, 0.0, 0.0, 0.0, 0.3125, 0.5, 0.3125, 1.0, 0.3125, 1.0, 0.3125, 0.5, 0.0, 0.0, 0.0, 0.0, 0.0, 0.0, 0.0, 0.0, 0.02827, 0.1582, 0.01461, 0.2032, 0.01461, 0.2032, 0.02827, 0.1582, 0.0, 0.0, 0.0, 0.0, 0.0, 0.0, 0.0, 0.0, 0.01, 0.25, 0.01461, 0.2968, 0.01461, 0.2968, 0.01, 0.25, 0.01461, 0.2032, 0.01, 0.25, 0.01, 0.25, 0.01461, 0.2032, 0.1875, 1.0, 0.1875, 0.5, 0.1875, 0.5, 0.1875, 1.0, 0.01461, 0.2968, 0.02827, 0.3418, 0.02827, 0.3418, 0.01461, 0.2968, 0.0, 0.0, 0.0, 0.0, 0.0, 0.0, 0.0, 0.0, 0.0, 0.0, 0.0, 0.0, 0.0, 0.0, 0.0, 0.0, 0.3125, 0.5, 0.3125, 1.0, 0.3125, 1.0, 0.3125, 0.5, 0.0, 0.0, 0.0, 0.0, 0.0, 0.0, 0.0, 0.0, 0.02827, 0.1582, 0.01461, 0.2032, 0.01461, 0.2032, 0.02827, 0.1582, 0.0, 0.0, 0.0, 0.0, 0.0, 0.0, 0.0, 0.0, 0.01, 0.25, 0.01461, 0.2968, 0.01461, 0.2968, 0.01, 0.25, 0.01461, 0.2032, 0.01, 0.25, 0.01, 0.25, 0.01461, 0.2032, 0.1875, 1.0, 0.1875, 0.5, 0.1875, 0.5, 0.1875, 1.0, 0.01461, 0.2968, 0.02827, 0.3418, 0.02827, 0.3418, 0.01461, 0.2968, 0.0, 0.0, 0.0, 0.0, 0.0, 0.0, 0.0, 0.0, 0.0, 0.0, 0.0, 0.0, 0.0, 0.0, 0.0, 0.0, 0.3125, 0.5, 0.3125, 1.0, 0.3125, 1.0, 0.3125, 0.5, 0.0, 0.0, 0.0, 0.0, 0.0, 0.0, 0.0, 0.0, 0.02827, 0.1582, 0.01461, 0.2032, 0.01461, 0.2032, 0.02827, 0.1582, 0.0, 0.0, 0.0, 0.0, 0.0, 0.0, 0.0, 0.0, 0.01, 0.25, 0.01461, 0.2968, 0.01461, 0.2968, 0.01, 0.25, 0.01461, 0.2032, 0.01, 0.25, 0.01, 0.25, 0.01461, 0.2032, 0.1875, 1.0, 0.1875, 0.5, 0.1875, 0.5, 0.1875, 1.0, 0.01461, 0.2968, 0.02827, 0.3418, 0.02827, 0.3418, 0.01461, 0.2968, 0.0, 0.0, 0.0, 0.0, 0.0, 0.0, 0.0, 0.0, 0.0, 0.0, 0.0, 0.0, 0.0, 0.0, 0.0, 0.0, 0.3125, 0.5, 0.3125, 1.0, 0.3125, 1.0, 0.3125, 0.5, 0.0, 0.0, 0.0, 0.0, 0.0, 0.0, 0.0, 0.0, 0.02827, 0.1582, 0.01461, 0.2032, 0.01461, 0.2032, 0.02827, 0.1582, 0.0, 0.0, 0.0, 0.0, 0.0, 0.0, 0.0, 0.0, 0.01, 0.25, 0.01461, 0.2968, 0.01461, 0.2968, 0.01, 0.25, 0.01461, 0.2032, 0.01, 0.25, 0.01, 0.25, 0.01461, 0.2032, 0.1875, 1.0, 0.1875, 0.5, 0.1875, 0.5, 0.1875, 1.0, 0.01461, 0.2968, 0.02827, 0.3418, 0.02827, 0.3418, 0.01461, 0.2968, 0.0, 0.0, 0.0, 0.0, 0.0, 0.0, 0.0, 0.0, 0.0, 0.0, 0.0, 0.0, 0.0, 0.0, 0.0, 0.0, 0.3125, 0.5, 0.3125, 1.0, 0.3125, 1.0, 0.3125, 0.5, 0.0, 0.0, 0.0, 0.0, 0.0, 0.0, 0.0, 0.0, 0.02827, 0.1582, 0.01461, 0.2032, 0.01461, 0.2032, 0.02827, 0.1582, 0.0, 0.0, 0.0, 0.0, 0.0, 0.0, 0.0, 0.0, 0.01, 0.25, 0.01461, 0.2968, 0.01461, 0.2968, 0.01, 0.25, 0.01461, 0.2032, 0.01, 0.25, 0.01, 0.25, 0.01461, 0.2032, 0.1875, 1.0, 0.1875, 0.5, 0.1875, 0.5, 0.1875, 1.0, 0.01461, 0.2968, 0.02827, 0.3418, 0.02827, 0.3418, 0.01461, 0.2968, 0.0, 0.0, 0.0, 0.0, 0.0, 0.0, 0.0, 0.0, 0.0, 0.0, 0.0, 0.0, 0.0, 0.0, 0.0, 0.0, 0.3125, 0.5, 0.3125, 1.0, 0.3125, 1.0, 0.3125, 0.5, 0.0, 0.0, 0.0, 0.0, 0.0, 0.0, 0.0, 0.0, 0.02827, 0.1582, 0.01461, 0.2032, 0.01461, 0.2032, 0.02827, 0.1582, 0.0, 0.0, 0.0, 0.0, 0.0, 0.0, 0.0, 0.0, 0.01, 0.25, 0.01461, 0.2968, 0.01461, 0.2968, 0.01, 0.25, 0.01461, 0.2032, 0.01, 0.25, 0.01, 0.25, 0.01461, 0.2032, 0.1875, 1.0, 0.1875, 0.5, 0.1875, 0.5, 0.1875, 1.0, 0.01461, 0.2968, 0.02827, 0.3418, 0.02827, 0.3418, 0.01461, 0.2968, 0.0, 0.0, 0.0, 0.0, 0.0, 0.0, 0.0, 0.0, 0.0, 0.0, 0.0, 0.0, 0.0, 0.0, 0.0, 0.0, 0.3125, 0.5, 0.3125, 1.0, 0.3125, 1.0, 0.3125, 0.5, 0.0, 0.0, 0.0, 0.0, 0.0, 0.0, 0.0, 0.0, 0.02827, 0.1582, 0.01461, 0.2032, 0.01461, 0.2032, 0.02827, 0.1582, 0.0, 0.0, 0.0, 0.0, 0.0, 0.0, 0.0, 0.0, 0.01, 0.25, 0.01461, 0.2968, 0.01461, 0.2968, 0.01, 0.25, 0.01461, 0.2032, 0.01, 0.25, 0.01, 0.25, 0.01461, 0.2032, 0.1875, 1.0, 0.1875, 0.5, 0.1875, 0.5, 0.1875, 1.0, 0.01461, 0.2968, 0.02827, 0.3418, 0.02827, 0.3418, 0.01461, 0.2968, 0.0, 0.0, 0.0, 0.0, 0.0, 0.0, 0.0, 0.0, 0.0, 0.0, 0.0, 0.0, 0.0, 0.0, 0.0, 0.0, 0.3125, 0.5, 0.3125, 1.0, 0.3125, 1.0, 0.3125, 0.5, 0.0, 0.0, 0.0, 0.0, 0.0, 0.0, 0.0, 0.0, 0.02827, 0.1582, 0.01461, 0.2032, 0.01461, 0.2032, 0.02827, 0.1582, 0.0, 0.0, 0.0, 0.0, 0.0, 0.0, 0.0, 0.0, 0.01, 0.25, 0.01461, 0.2968, 0.01461, 0.2968, 0.01, 0.25, 0.01461, 0.2032, 0.01, 0.25, 0.01, 0.25, 0.01461, 0.2032, 0.1875, 1.0, 0.1875, 0.5, 0.1875, 0.5, 0.1875, 1.0])
me_cylinder.update()

# ---- objects
ob_fan_base = bpy.data.objects.new('Fan Base', me_cube_001)
ob_fan = bpy.data.objects.new('Fan', me_cylinder)

# ---- transforms, parenting, visibility, modifiers, constraints
ob_fan_base.location = (0.0, 0.0, 0.4)
ob_fan_base.scale = (1.0, 1.0, 0.4)
ob_fan_base.lock_rotations_4d = False
ob_fan_base.empty_display_type = 'ARROWS'
ob_fan_base.lineart.crease_threshold = 0.0
ob_fan.location = (0.0, 0.0, 0.8855)
ob_fan.scale = (0.5, 0.5, 0.1)

# ---- collection membership
col_collection.objects.link(ob_fan_base)
col_collection.objects.link(ob_fan)

# ---- scene / render settings (as saved in the file)
scene.frame_start = 1; scene.frame_end = 250; scene.frame_set(1)
scene.render.engine = 'BLENDER_EEVEE_NEXT'
scene.cycles.sampling_pattern = 'TABULATED_SOBOL'
scene.view_settings.view_transform = 'Filmic'
bpy.context.view_layer.update()

# ---- added for rendering (the .blend has no active camera and no usable light): camera, sun
cam_auto = bpy.data.cameras.new('AutoCamera')
cam_auto.lens = 50.0
cam_auto.sensor_width = 36.0
cam_auto.clip_end = 1000.0
ob_auto_camera = bpy.data.objects.new('AutoCamera', cam_auto)
scene.collection.objects.link(ob_auto_camera)
ob_auto_camera.location = (6.51228, -7.81473, 5.7228)
ob_auto_camera.rotation_euler = (1.09748, -7.21219e-08, 0.694738)
scene.camera = ob_auto_camera
light_auto_sun = bpy.data.lights.new('AutoSun', 'SUN')
light_auto_sun.energy = 3.0
light_auto_sun.angle = 0.0523599
ob_auto_sun = bpy.data.objects.new('AutoSun', light_auto_sun)
scene.collection.objects.link(ob_auto_sun)
ob_auto_sun.rotation_euler = (0.872665, 0.174533, 0.523599)
bpy.context.view_layer.update()
